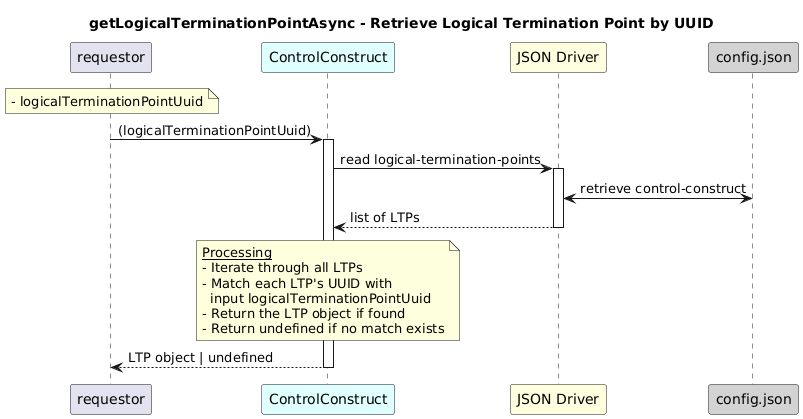

The diagram above was rendered by PlantUML. Its source (embedded in the PNG):
@startuml
skinparam responseMessageBelowArrow true

title
getLogicalTerminationPointAsync - Retrieve Logical Termination Point by UUID
end title

participant "requestor" as requestor
participant "ControlConstruct" as ccRes #LightCyan
participant "JSON Driver" as jd #LightYellow
participant "config.json" as cfg #LightGrey

note over requestor
  - logicalTerminationPointUuid
end note

requestor -> ccRes: (logicalTerminationPointUuid)
activate ccRes

ccRes -> jd: read logical-termination-points
activate jd

jd <-> cfg: retrieve control-construct
jd --> ccRes: list of LTPs
deactivate jd

note over ccRes
  <u>Processing</u>
  - Iterate through all LTPs  
  - Match each LTP's UUID with 
    input logicalTerminationPointUuid  
  - Return the LTP object if found  
  - Return undefined if no match exists
end note

ccRes --> requestor: LTP object | undefined
deactivate ccRes
@enduml